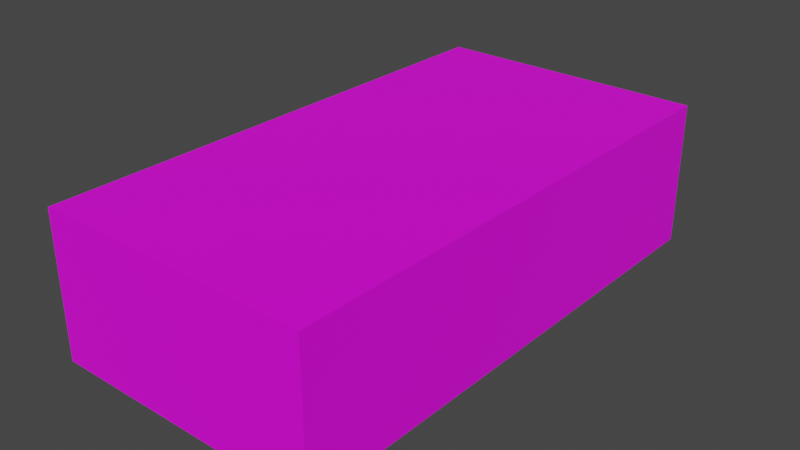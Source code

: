 # Source: vending.blend  (saved by Blender 3.3.6; exported with 4.5.12 LTS)
import bpy
from mathutils import Matrix  # noqa: F401  (used for matrix-valued properties, if any)

bpy.ops.wm.read_factory_settings(use_empty=True)
scene = bpy.context.scene
scene.name = 'Scene'

# ---- collections
col_collection = bpy.data.collections.new('Collection'); scene.collection.children.link(col_collection)

# ---- images (referenced by path relative to the original .blend; pixels are not part of the script)
import os
ASSET_DIR = os.environ.get("B2B_ASSET_DIR", "")  # directory of the original .blend (textures are referenced by path, not embedded)
HERE = os.path.dirname(os.path.abspath(__file__))  # packed textures are extracted next to this script under _unpacked/

def load_image(name, relpath, width, height, colorspace="sRGB"):
    """Load a texture the original file referenced (path relative to the .blend, or extracted next to this script)."""
    p = next((c for c in (os.path.join(HERE, relpath), os.path.join(ASSET_DIR, relpath)) if relpath and os.path.exists(c)), "")
    if p:
        img = bpy.data.images.load(p, check_existing=True)
        img.name = name
    else:  # same state as the original file: an image datablock whose file is absent (Cycles renders it pink)
        img = bpy.data.images.new(name, width, height)
        img.source = "FILE"
        img.filepath = "//" + (relpath or name)
    img.colorspace_settings.name = colorspace
    return img
img_v_jpeg = load_image('v.jpeg', 'v.jpeg', 1024, 1024, 'sRGB')

# ---- materials (node trees are filled in below, after node groups)
mat_material = bpy.data.materials.new('Material')
mat_material.alpha_threshold = 0.0
mat_material.roughness = 0.5
mat_material.line_color = (0.0, 0.0, 0.0, 1.0)

# ---- material node trees
mat_material.use_nodes = True; mat_material.node_tree.nodes.clear()
_N = mat_material.node_tree.nodes; _L = mat_material.node_tree.links
n0 = _N.new('ShaderNodeOutputMaterial'); n0.name = 'Material Output'; n0.location = (300, 300)
n1 = _N.new('ShaderNodeBsdfPrincipled'); n1.name = 'Principled BSDF'; n1.location = (10, 300)
n1.distribution = 'GGX'
n1.subsurface_method = 'RANDOM_WALK_SKIN'
n1.inputs[3].default_value = 1.45
n1.inputs[27].default_value = (0.0, 0.0, 0.0, 1.0)
n1.inputs[28].default_value = 1.0
n2 = _N.new('ShaderNodeTexImage'); n2.name = 'Image Texture'; n2.location = (-280, 260)
n2.image = img_v_jpeg
_L.new(n1.outputs[0], n0.inputs[0])
_L.new(n2.outputs[0], n1.inputs[0])
n0.is_active_output = True

# ---- world
world_world = bpy.data.worlds.new('World'); scene.world = world_world
world_world.use_nodes = True; world_world.node_tree.nodes.clear()
_N = world_world.node_tree.nodes; _L = world_world.node_tree.links
n0 = _N.new('ShaderNodeOutputWorld'); n0.name = 'World Output'; n0.location = (300, 300)
n1 = _N.new('ShaderNodeBackground'); n1.name = 'Background'; n1.location = (10, 300)
n1.inputs[0].default_value = (0.05088, 0.05088, 0.05088, 1.0)
_L.new(n1.outputs[0], n0.inputs[0])
n0.is_active_output = True
world_world.color = (0.05088, 0.05088, 0.05088)
world_world.use_sun_shadow = False
world_world.sun_shadow_jitter_overblur = 0.0

# ---- meshes
me_cube = bpy.data.meshes.new('Cube')
me_cube.from_pydata([(3.987, 7.557, 2.08), (3.987, 7.557, -2.08), (3.987, -7.557, 2.08), (3.987, -7.557, -2.08), (-3.987, 7.557, 2.08), (-3.987, 7.557, -2.08), (-3.987, -7.557, 2.08), (-3.987, -7.557, -2.08)], [], [(0, 4, 6, 2), (3, 2, 6, 7), (7, 6, 4, 5), (5, 1, 3, 7), (1, 0, 2, 3), (5, 4, 0, 1)])
_uv = me_cube.uv_layers.new(name='UVMap')
_uv.uv.foreach_set('vector', [0.3216, 0.1074, 0.7781, 0.1228, 0.7799, 0.9681, 0.3187, 0.9846, 0.4316, 0.1438, 0.625, 0.1438, 0.625, 0.2155, 0.4316, 0.2155, 0.4193, 0.1345, 0.625, 0.1345, 0.625, 0.2198, 0.4193, 0.2198, 0.4502, 0.1364, 0.6241, 0.1364, 0.6241, 0.2152, 0.4502, 0.2152, 0.5846, 0.2194, 0.4683, 0.2181, 0.4691, 0.146, 0.5849, 0.1483, 0.4205, 0.1518, 0.6705, 0.1518, 0.6705, 0.2248, 0.4205, 0.2248])
me_cube.materials.append(mat_material)
me_cube.use_mirror_vertex_groups = False
me_cube.update()

# ---- objects
ob_cube = bpy.data.objects.new('Cube', me_cube)

# ---- transforms, parenting, visibility, modifiers, constraints
ob_cube.location = (0.0, 0.0, 0.0)
ob_cube.rotation_euler = (-0.0001921, -0.0002089, 3.131)
ob_cube.lock_rotations_4d = False
ob_cube.empty_display_type = 'ARROWS'
ob_cube.lineart.crease_threshold = 0.0

# ---- collection membership
col_collection.objects.link(ob_cube)

# ---- scene / render settings (as saved in the file)
scene.frame_start = 1; scene.frame_end = 250; scene.frame_set(1)
scene.render.engine = 'CYCLES'
scene.cycles.sampling_pattern = 'TABULATED_SOBOL'
scene.cycles.use_light_tree = False
scene.view_settings.view_transform = 'Filmic'
bpy.context.view_layer.update()

# ---- added for rendering (the .blend has no active camera and no usable light): camera, sun
cam_auto = bpy.data.cameras.new('AutoCamera')
cam_auto.lens = 50.0
cam_auto.sensor_width = 36.0
cam_auto.clip_end = 1000.0
ob_auto_camera = bpy.data.objects.new('AutoCamera', cam_auto)
scene.collection.objects.link(ob_auto_camera)
ob_auto_camera.location = (16.4119, -19.6942, 13.1295)
ob_auto_camera.rotation_euler = (1.09748, -7.21219e-08, 0.694738)
scene.camera = ob_auto_camera
light_auto_sun = bpy.data.lights.new('AutoSun', 'SUN')
light_auto_sun.energy = 3.0
light_auto_sun.angle = 0.0523599
ob_auto_sun = bpy.data.objects.new('AutoSun', light_auto_sun)
scene.collection.objects.link(ob_auto_sun)
ob_auto_sun.rotation_euler = (0.872665, 0.174533, 0.523599)
bpy.context.view_layer.update()
